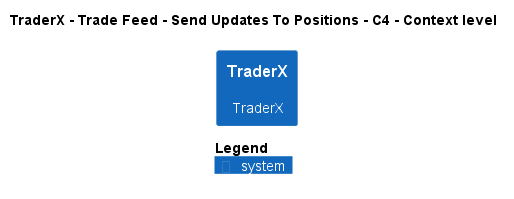

The diagram above was rendered by PlantUML. Its source (embedded in the PNG):
@startuml
!pragma layout smetana
!include ..\..\..\..\..\..\..\.c4s\C4_Context.puml

AddElementTag("c4interflow:lifecycle:new", $bgColor=green, $fontColor=#ffffff, $borderColor=green, $shadowing="False")
AddElementTag("c4interflow:lifecycle:changed", $bgColor=orange, $fontColor=#ffffff, $borderColor=orange, $shadowing="False")
AddElementTag("c4interflow:lifecycle:removed", $bgColor=red, $fontColor=#ffffff, $borderColor=red, $shadowing="False")

AddRelTag("c4interflow:lifecycle:new", $textColor=green, $lineColor=green)
AddRelTag("c4interflow:lifecycle:changed", $textColor=orange, $lineColor=orange)
AddRelTag("c4interflow:lifecycle:removed", $textColor=red, $lineColor=red)

SHOW_PERSON_PORTRAIT()
LAYOUT_TOP_DOWN()

skinparam linetype polyline

title TraderX - Trade Feed - Send Updates To Positions - C4 - Context level

System(TraderX.SoftwareSystems.TraderX, "TraderX", "TraderX")



SHOW_LEGEND()
@enduml